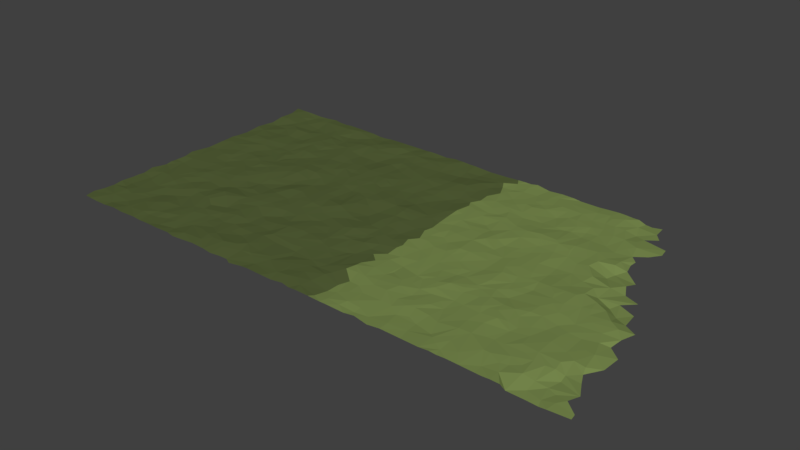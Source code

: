 # Source: teren-tutorial2.blend  (saved by Blender 2.78.0; exported with 4.5.12 LTS)
import bpy
from mathutils import Matrix  # noqa: F401  (used for matrix-valued properties, if any)

bpy.ops.wm.read_factory_settings(use_empty=True)
scene = bpy.context.scene
scene.name = 'Scene'

# ---- collections
col_collection_1 = bpy.data.collections.new('Collection 1'); scene.collection.children.link(col_collection_1)

# ---- materials (node trees are filled in below, after node groups)
mat_material_004 = bpy.data.materials.new('Material.004')
mat_material_004.alpha_threshold = 0.0
mat_material_004.use_transparent_shadow = False
mat_material_004.diffuse_color = (0.09687, 0.3097, 0.3185, 1.0)
mat_material_004.roughness = 0.5
mat_material_001 = bpy.data.materials.new('Material.001')
mat_material_001.alpha_threshold = 0.0
mat_material_001.use_transparent_shadow = False
mat_material_001.diffuse_color = (0.09433, 0.1237, 0.04066, 1.0)
mat_material_001.roughness = 0.5
mat_material_002 = bpy.data.materials.new('Material.002')
mat_material_002.alpha_threshold = 0.0
mat_material_002.use_transparent_shadow = False
mat_material_002.diffuse_color = (0.1979, 0.2668, 0.07914, 1.0)
mat_material_002.roughness = 0.5
mat_material_003 = bpy.data.materials.new('Material.003')
mat_material_003.alpha_threshold = 0.0
mat_material_003.use_transparent_shadow = False
mat_material_003.diffuse_color = (0.196, 0.1434, 0.05231, 1.0)
mat_material_003.roughness = 0.5

# ---- material node trees

# ---- world
world_world = bpy.data.worlds.new('World'); scene.world = world_world
world_world.color = (0.05088, 0.05088, 0.05088)
world_world.use_sun_shadow = False
world_world.sun_shadow_jitter_overblur = 0.0
world_world.cycles.sampling_method = 'MANUAL'

# ---- meshes
me_plane_001 = bpy.data.meshes.new('Plane.001')
me_plane_001.from_pydata([(-109.4, -29.95, 0.1524), (-110.5, 30.29, 0.1633), (-109.9, -2.558, 0.2768), (-109.6, -21.14, 0.2058), (-98.09, -30.27, 0.3458), (-78.17, -29.82, 0.2062), (-69.22, -29.68, -0.006464), (-69.39, 30.05, 0.2182), (-79.39, 30.05, 0.1524), (-90.55, 29.95, 0.2919), (-98.75, 1.667, -0.03814), (-79.08, -8.897, 0.172), (-80.62, 10.2, 0.174), (-70.44, -19.48, 0.2332), (-69.32, 0.6377, 0.1533), (-69.47, 20.95, 0.2242), (-60.74, 1.318, -0.08192), (-39.38, -29.46, 0.0459), (-19.39, 30.05, -0.454), (-49.4, 11.13, 0.2985), (-39.09, 21.45, 0.3061), (-30.74, 11.46, 0.367), (-20.44, 10.89, 0.1308), (1.654, -29.7, -0.5693), (-9.585, 0.007193, -0.8776), (-9.431, -29.95, -0.5921), (-109.4, -25.67, 0.1735), (-110.0, -27.69, 0.1288), (-57.96, -29.93, 0.1136), (-55.52, -29.56, 0.1901), (-53.68, -29.95, 0.193), (-52.25, -29.95, 0.3031), (-49.34, -29.8, 0.1533), (-102.8, 29.88, 0.19), (-105.1, 29.9, 0.2972), (-109.4, 25.76, 0.2407), (-109.5, 23.97, 0.26), (-109.1, 20.67, 0.0425), (-109.4, 7.189, 0.184), (-109.3, 5.457, 0.2152), (-109.1, -5.028, 0.2976), (-109.4, -7.096, 0.1402), (-109.4, -8.525, 0.204), (-109.4, -11.38, 0.1778), (-110.0, -13.07, 0.2028), (-109.4, -17.1, 0.1692), (-109.4, -18.52, 0.1627), (-107.9, -30.08, 0.1952), (-106.1, -30.03, 0.05394), (-103.6, -29.94, -0.0245), (-100.8, -29.95, 0.2676), (-94.74, -29.94, 0.2222), (-92.94, -29.95, 0.07973), (-90.71, -29.84, 0.06482), (-87.96, -30.06, 0.1797), (-85.07, -29.8, 0.0781), (-83.09, -30.24, 0.1145), (-80.82, -29.95, 0.06073), (-75.13, -29.95, 0.2103), (-72.9, -30.22, 0.1668), (-70.88, -29.85, 0.1194), (-67.88, -30.37, -0.0147), (-65.46, -29.9, 0.06596), (-63.68, -29.95, 0.2391), (-60.3, -30.06, 0.2599), (-51.15, 29.96, 0.1348), (-64.42, 30.49, 0.1456), (-66.57, 30.02, 0.08862), (-72.25, 30.05, 0.1361), (-73.6, 30.13, 0.1236), (-77.7, 29.79, 0.2872), (-81.69, 30.22, 0.02677), (-83.68, 30.05, -0.08868), (-86.84, 30.05, 0.1381), (-93.74, 30.29, 0.1524), (-95.11, 30.05, 0.1554), (-96.54, 30.05, 0.193), (-98.71, 30.59, 0.1401), (-98.99, -27.66, 0.2923), (-98.94, -9.986, 0.1843), (-99.44, -7.653, 0.2723), (-100.8, -1.34, 0.07567), (-99.02, 4.894, 0.1101), (-100.4, 17.3, 0.08576), (-89.56, 24.95, -0.01058), (-90.04, 28.6, 0.419), (-89.6, -25.96, -0.006447), (-90.35, -22.46, 0.1377), (-89.37, -19.59, 0.1649), (-89.64, -15.53, 0.284), (-89.39, -11.61, 0.4589), (-90.11, -4.968, 0.05948), (-89.27, 0.7588, 0.3529), (-89.34, 7.475, 0.06481), (-90.65, 13.2, 0.2209), (-89.85, 15.61, 0.1129), (-89.85, 17.72, 0.2739), (-80.18, 23.81, 0.1908), (-79.51, 27.82, 0.3164), (-82.4, -28.02, 0.1973), (-80.03, -23.03, 0.1299), (-80.16, -20.46, 0.1345), (-80.05, -17.07, 0.3696), (-80.11, -11.62, 0.123), (-79.44, 5.55, 0.1989), (-79.3, 14.95, 0.1327), (-81.06, 19.17, -0.05392), (-70.15, 23.06, 0.1797), (-69.49, 25.99, 0.3407), (-69.3, -26.13, 0.2105), (-70.18, -23.63, 0.341), (-69.34, -14.0, 0.2964), (-67.93, -9.163, -0.02445), (-69.26, 5.461, 0.0821), (-71.32, 7.703, 0.1467), (-69.32, 13.6, 0.2494), (-70.95, 15.51, 0.1504), (-60.81, 23.7, 0.0557), (-59.39, -28.75, 0.2157), (-58.94, -23.6, 0.1759), (-57.47, -20.45, 0.06148), (-61.27, -21.5, -0.07306), (-61.84, -17.96, 0.04491), (-59.77, -14.8, 0.178), (-60.72, -12.56, 0.1701), (-59.2, -10.28, 0.2928), (-59.43, -7.014, 0.4407), (-60.17, -3.692, 0.1438), (-61.32, -0.8303, -0.1311), (-59.65, 5.52, 0.2133), (-60.27, 8.84, 0.01605), (-60.12, 14.3, 0.05552), (-59.45, 16.77, 0.08953), (-102.6, -19.8, 0.07389), (-101.7, -10.23, 0.1661), (-108.0, -8.561, 0.1082), (-101.1, 0.3786, 0.1436), (-104.1, 1.157, 0.2055), (-106.9, 10.37, 0.1875), (-109.4, 10.05, 0.1269), (-101.2, 20.76, 0.2806), (-94.31, -19.56, 0.01198), (-96.36, -18.51, -0.09221), (-98.57, -19.72, -0.1615), (-90.93, -9.278, 0.06788), (-95.83, -9.8, 0.02853), (-94.65, 0.07071, 0.1355), (-96.79, 0.6477, 0.05784), (-92.3, 10.73, 0.06456), (-94.54, 11.37, 0.03375), (-98.3, 21.1, 0.1371), (-82.21, -19.72, 0.06803), (-87.14, -18.95, 0.1763), (-80.55, 1.084, -0.005506), (-82.49, 1.36, -0.04914), (-85.7, 0.1388, 0.1147), (-83.33, 10.33, 0.3288), (-87.16, 10.46, 0.1078), (-85.84, 20.43, 0.2543), (-88.71, 19.99, 0.2206), (-72.69, -19.94, 0.1033), (-75.82, -20.1, 0.2134), (-71.49, -9.733, 0.1466), (-74.27, -9.319, 0.08775), (-73.55, 0.8395, 0.213), (-78.66, 1.918, 0.06418), (-70.81, 10.62, 0.2076), (-61.85, -19.86, -0.07907), (-61.04, -7.823, 0.3928), (-63.47, -9.127, 0.1166), (-63.98, 2.266, 0.04611), (-66.32, 1.163, 0.3213), (-67.97, 0.2535, 0.3478), (-63.57, 11.28, 0.05599), (-67.88, 9.979, 0.0544), (-61.59, 20.62, 0.2294), (-50.38, -19.1, 0.3172), (-52.45, -19.29, 0.2597), (-53.94, -19.96, 0.1359), (-35.97, -30.21, 0.1262), (-33.5, -29.93, 0.218), (-29.41, -29.82, 0.04342), (-25.64, -30.11, 0.2197), (-23.68, -29.95, 0.2581), (-22.25, -29.95, 0.151), (-20.45, -29.82, 0.1311), (-20.82, 30.05, 0.1152), (-22.25, 30.05, 0.1176), (-23.68, 30.05, 0.2251), (-25.15, 30.15, 0.2087), (-27.96, 30.05, 0.1152), (-35.11, 30.05, 0.2174), (-37.86, 30.19, 0.1911), (-5.83, -29.76, -0.8009), (-3.679, -29.95, -0.7453), (-2.287, -30.11, -0.4864), (-49.06, 0.8524, 0.1745), (-40.23, 24.19, 0.1169), (-40.03, -28.55, -0.02823), (-40.13, -27.01, 0.1057), (-38.87, -23.26, 0.2394), (-40.21, -20.29, 0.358), (-39.56, -17.75, 0.3342), (-39.73, -12.77, -0.01264), (-39.56, -3.541, 0.2589), (-39.59, -0.9182, 0.4399), (-39.88, 8.846, 0.01554), (-40.61, 12.95, 0.2094), (-40.47, 14.68, 0.2803), (-39.54, 18.82, 0.1111), (-30.21, 25.24, 0.2468), (-29.41, 30.05, 0.01158), (-30.0, -27.31, -0.04379), (-30.32, -24.76, -0.1573), (-29.61, -18.48, -0.01431), (-29.64, -9.123, 0.2287), (-28.93, -6.446, 0.284), (-28.99, -2.92, 0.294), (-30.37, 1.716, 0.09971), (-30.02, 3.567, 0.01981), (-29.4, 6.438, 0.02923), (-29.69, 9.224, 0.09405), (-29.3, 17.49, 0.04758), (-19.87, -27.49, 0.325), (-21.6, -21.78, 0.2791), (-19.41, -20.89, 0.04284), (-19.32, -15.07, 0.13), (-22.24, -6.067, -0.004683), (-20.01, -1.672, 0.2998), (-19.99, 1.901, 0.06248), (-20.93, 8.088, 0.1048), (-20.16, 13.95, 0.2526), (-20.39, 17.08, 0.01389), (-18.97, 21.35, 0.07272), (-42.79, -8.825, 0.09823), (-45.96, -9.571, 0.1113), (-48.74, -9.937, -0.07744), (-41.46, 1.577, 0.2058), (-44.69, 1.093, 0.08817), (-47.07, 0.00686, 0.1777), (-41.9, 10.16, -0.09443), (-44.32, 10.48, 0.04411), (-47.89, 10.9, 0.1957), (-42.38, 20.7, 0.1338), (-48.82, 20.13, 0.186), (-32.06, -19.03, 0.1819), (-34.8, -19.51, 0.14), (-34.47, -8.4, 0.1265), (-37.41, -8.818, 0.1622), (-32.1, 1.786, 0.04589), (-35.39, 1.183, 0.1929), (-36.84, 11.08, 0.223), (-31.39, 22.3, 0.1305), (-21.93, -18.01, 0.2194), (-27.3, -18.72, 0.1181), (-28.83, -20.01, 0.02392), (-23.58, -8.8, -0.1218), (-28.71, -9.825, 0.1881), (-25.06, 0.5188, 0.1378), (-28.03, 0.8828, 0.1466), (-21.2, 21.25, 0.1712), (-28.23, 20.12, 0.2002), (-8.619, 1.605, -0.5358), (-0.1229, -24.46, -0.3891), (-11.47, 21.49, -0.6254), (-15.83, 20.0, 0.08388), (-13.01, 11.78, -0.2608), (-18.38, 10.97, 0.2515), (-12.5, 1.131, -0.4238), (-17.64, 0.8457, 0.06103), (-13.87, -19.11, 0.2242), (-16.27, 30.75, -0.6402), (-18.12, -29.99, 0.2131), (-15.09, -29.91, 0.05261), (-13.68, -29.95, 0.0485), (-12.25, -29.95, 0.1479), (-10.34, -30.05, 0.1824), (-8.238, -10.06, 0.04011), (-2.657, -19.57, -0.3469), (-5.237, -17.97, 0.1833), (-6.575, -19.61, 0.2584), (-10.52, -19.62, 0.3479), (-10.64, 7.207, -0.2017), (-9.822, 9.021, -0.3954), (-10.65, -8.912, 0.02738), (-10.32, -5.239, 0.1382), (-10.69, -15.94, 0.2915), (-10.61, -13.7, 0.1926), (-10.18, -11.75, 0.08617), (-9.349, -25.62, 0.1769), (-9.894, -21.85, 0.2727), (-48.9, 25.55, 0.03528), (-49.8, 27.13, 0.2049), (-50.03, -15.68, 0.1389), (-50.8, 0.6123, 0.09289), (-55.04, 0.7028, 0.2208), (-56.4, 10.93, -0.06112), (-58.73, 11.67, 0.05627), (-51.46, 20.5, 0.2151), (-54.54, 21.13, 0.3968), (-58.31, 20.76, 0.2518), (-46.54, -29.95, 0.1924), (-45.15, -29.89, 0.1578), (-41.16, -29.96, 0.1275), (-43.89, 30.58, 0.2645), (-45.11, 30.05, 0.2596), (-46.54, 30.05, 0.2879), (-48.26, 30.16, 0.1773), (-46.19, -18.98, 0.3341), (-47.95, -18.76, 0.2756), (-9.459, 5.024, -0.6305), (-6.303, 3.525, -0.3869), (-8.982, -2.236, 0.06497), (-8.898, -6.936, 0.1285), (-6.607, -4.745, 0.2303), (-7.213, -1.996, -0.7707), (-6.046, -8.427, 0.02296), (-4.505, -6.09, 0.2103), (-5.101, -0.00441, -0.5116), (-4.676, -3.418, -0.4673), (-2.913, -7.941, -0.2249), (-2.215, -4.801, -0.4655), (-7.426, -16.56, 0.1255), (-7.707, -11.85, -0.03089), (-5.48, -14.25, 0.1269), (-5.043, -10.97, -0.06604), (-3.724, -14.54, 0.1645), (-3.048, -18.3, 0.1175), (-3.366, -10.28, -0.5842), (-1.023, -16.22, -0.5772), (-1.018, -12.11, -0.8044), (-7.839, -21.84, 0.2042), (-7.171, -27.73, -0.7301), (-7.199, -25.49, -0.3333), (-6.258, -21.53, 0.1093), (-4.979, -25.35, -0.6432), (-4.217, -28.55, -0.641), (-3.232, -26.02, -0.6934), (-4.437, -22.8, -0.705), (-4.606, -21.38, -0.4322), (-2.059, -27.96, -0.4664), (-1.005, -26.51, -0.4261), (-1.739, -21.48, -0.5126), (1.468, -28.51, -0.5503), (-17.83, 12.83, 0.1947), (-18.0, 15.97, 0.0298), (-16.97, 18.79, -0.03317), (-15.39, 11.67, 0.2772), (-15.34, 13.52, 0.1748), (-14.94, 17.02, -0.1996), (-13.74, 14.29, -0.3868), (-13.63, 15.82, -0.3601), (-12.82, 19.13, -0.4535), (-18.89, 8.75, 0.2096), (-16.9, 3.547, 0.03411), (-14.36, 2.833, 0.03432), (-16.4, 5.927, 0.1916), (-14.96, 8.249, -0.755), (-12.51, 5.211, -0.3295), (-14.25, 9.829, -0.593), (-17.54, -4.847, 0.3378), (-18.13, -3.432, 0.3647), (-17.86, -8.138, 0.269), (-16.59, -6.18, 0.3887), (-17.06, -1.339, 0.303), (-14.38, -7.972, 0.3215), (-15.21, -5.174, 0.3581), (-15.11, -1.382, 0.3717), (-14.34, -0.007129, 0.2718), (-12.53, -7.94, 0.1932), (-12.55, -3.891, 0.1476), (-10.95, -3.452, 0.1791), (-11.38, -1.029, 0.1352), (-18.75, -12.69, 0.1144), (-18.07, -10.64, 0.2946), (-17.51, -17.09, -0.05647), (-14.23, -16.38, 0.1011), (-17.08, -15.63, 0.01699), (-15.58, -14.24, 0.1208), (-15.85, -10.4, 0.2171), (-13.21, -13.15, 0.05322), (-12.56, -10.96, 0.04011), (-17.47, -24.23, 0.1966), (-16.13, -24.29, 0.1998), (-17.99, -20.59, -0.01921), (-15.31, -27.8, -0.04265), (-13.69, -25.43, 0.07044), (-16.01, -20.68, 0.03615), (-12.37, -27.5, 0.06234), (-12.29, -24.96, -0.01718), (-13.29, -22.93, 0.1194), (-12.08, -20.91, 0.1949), (-10.66, -23.76, 0.08762), (-28.06, 12.81, 0.467), (-28.18, 17.75, 0.08149), (-27.12, 11.95, 0.4263), (-25.63, 17.26, -0.0422), (-25.81, 19.31, -0.02541), (-24.32, 11.31, 0.3154), (-24.38, 13.22, 0.3203), (-22.23, 13.57, 0.2398), (-23.61, 17.1, 0.06002), (-23.56, 19.7, 0.03568), (-27.71, 7.496, 0.08951), (-25.56, 6.296, 0.1781), (-26.21, 9.027, 0.2198), (-26.06, 3.895, 0.1091), (-23.39, 9.13, 0.1754), (-22.59, 1.828, -0.05159), (-22.86, 4.631, -0.1117), (-19.85, 4.909, -0.06733), (-26.5, -8.147, 0.1781), (-25.07, -6.661, 0.05901), (-25.8, -4.305, 0.009503), (-26.19, -2.141, 0.08372), (-24.43, -1.181, 0.09191), (-23.54, -4.689, 0.05304), (-22.49, -1.405, 0.09283), (-21.75, -4.209, -0.04394), (-29.73, -15.34, 0.03685), (-27.22, -11.96, 0.2006), (-27.75, -15.6, 0.09784), (-25.12, -14.21, 0.3476), (-25.63, -10.85, 0.2544), (-24.05, -16.08, 0.265), (-23.88, -13.92, 0.2729), (-22.3, -13.54, 0.2997), (-22.59, -11.47, 0.222), (-21.01, -15.66, 0.3497), (-20.44, -11.31, 0.1983), (-30.0, -21.69, 0.1433), (-25.64, -26.38, 0.1351), (-26.52, -25.72, -0.008842), (-27.9, -22.4, 0.09721), (-24.24, -27.51, 0.1768), (-24.43, -19.01, 0.1764), (-23.98, -21.95, 0.3172), (-22.61, -28.45, 0.1121), (-22.82, -25.51, 0.2605), (-23.03, -23.8, 0.2638), (-38.11, 16.96, -0.0008541), (-37.02, 13.05, 0.2542), (-37.15, 18.88, 0.1266), (-35.19, 15.37, 0.1253), (-34.15, 12.51, 0.3868), (-33.21, 15.16, 0.1789), (-34.22, 17.53, 0.02314), (-33.35, 21.03, -0.0415), (-31.61, 13.03, 0.476), (-31.33, 17.42, 0.1031), (-39.93, 3.383, 0.2746), (-38.44, 5.175, 0.3672), (-37.99, 7.761, 0.2363), (-36.7, 6.644, 0.2195), (-34.97, 3.184, 0.04409), (-34.52, 5.657, -0.05265), (-33.9, 9.742, 0.2778), (-32.16, 4.889, 0.03154), (-31.54, 6.569, 0.06224), (-39.71, -6.963, 0.116), (-37.56, -0.7769, 0.3759), (-37.1, -4.444, 0.1966), (-35.11, -6.181, 0.2008), (-33.42, -0.7603, 0.08247), (-32.88, -8.055, 0.1679), (-33.42, -5.788, 0.1116), (-32.15, -3.899, 0.05277), (-29.84, -0.9037, 0.2178), (-38.61, -15.62, 0.1475), (-38.29, -13.02, 0.01515), (-36.5, -16.08, 0.0945), (-36.55, -11.26, 0.2441), (-36.29, -18.6, 0.007621), (-35.41, -12.56, 0.3195), (-33.93, -16.05, 0.03731), (-34.65, -14.29, 0.2891), (-33.47, -11.74, 0.4571), (-31.45, -17.03, 0.08687), (-30.12, -12.56, 0.221), (-30.92, -11.31, 0.3441), (-37.45, -28.17, 0.007676), (-36.57, -23.47, 0.1622), (-37.25, -21.02, 0.1437), (-34.89, -21.91, 0.1943), (-33.2, -21.32, 0.1357), (-33.67, -27.84, 0.1652), (-34.35, -24.82, 0.01252), (-32.45, -23.85, -0.08166), (-48.95, 14.44, 0.1927), (-48.46, 17.53, 0.2751), (-46.62, 13.69, 0.1685), (-49.66, 15.82, 0.129), (-44.46, 12.68, 0.09524), (-46.15, 19.3, 0.2385), (-44.36, 14.38, 0.05919), (-45.02, 16.39, 0.1792), (-43.06, 18.52, 0.2488), (-42.35, 15.08, 0.1065), (-41.48, 17.19, 0.182), (-48.66, 2.714, 0.1579), (-49.07, 5.029, 0.0704), (-46.3, 8.711, 0.1714), (-49.33, 8.364, 0.1432), (-46.43, 2.162, 0.2101), (-45.56, 3.915, 0.1473), (-46.53, 6.191, 0.05467), (-43.86, 3.604, 0.2367), (-44.37, 7.871, 0.1921), (-42.67, 6.633, 0.2049), (-40.19, 6.762, 0.1374), (-48.78, -7.52, 0.1592), (-49.17, -3.849, 0.2073), (-47.77, -2.193, 0.232), (-48.39, -6.218, 0.2441), (-45.8, -6.262, 0.1109), (-45.88, -2.003, 0.2453), (-45.01, -5.381, 0.08084), (-43.75, -3.074, 0.2422), (-42.26, -6.041, 0.186), (-43.03, -0.07733, 0.07513), (-41.15, -2.909, 0.2371), (-49.98, -17.08, 0.2878), (-48.52, -13.59, 0.1981), (-46.97, -15.58, 0.2945), (-46.89, -11.48, 0.07773), (-43.67, -18.45, 0.2683), (-44.0, -16.03, 0.1591), (-43.53, -14.56, 0.01378), (-43.7, -11.82, -0.06918), (-40.57, -15.84, 0.2378), (-40.93, -10.89, 0.07122), (-48.7, -28.77, -0.009034), (-48.0, -23.71, -0.01723), (-48.14, -26.24, -0.1302), (-47.25, -21.67, 0.03848), (-46.23, -28.32, 0.1219), (-46.39, -25.74, 0.03621), (-44.87, -24.53, 0.2306), (-45.09, -21.84, 0.1211), (-43.37, -28.62, 0.1967), (-42.93, -27.02, 0.3123), (-42.97, -23.25, 0.1268), (-43.13, -20.2, 0.2808), (-41.73, -25.58, 0.2066), (-29.59, 22.29, 0.2475), (-28.24, 27.42, 0.2284), (-27.46, 24.13, 0.1323), (-25.71, 27.88, 0.3139), (-26.16, 21.6, 0.1634), (-24.9, 24.49, 0.1398), (-24.05, 22.52, 0.102), (-24.67, 26.82, 0.3624), (-22.83, 24.53, 0.2437), (-22.8, 28.15, 0.3021), (-20.77, 24.77, 0.05429), (-38.31, 23.64, 0.1243), (-38.69, 25.99, 0.1586), (-38.73, 27.66, 0.1691), (-36.67, 22.43, 0.2071), (-36.66, 24.97, 0.1839), (-37.21, 28.37, 0.1696), (-34.76, 25.26, 0.3209), (-32.87, 24.25, 0.2405), (-33.5, 29.97, 0.07327), (-34.13, 27.56, 0.1942), (-32.09, 29.97, 0.06454), (-47.49, 22.72, 0.202), (-47.02, 24.59, 0.06227), (-46.49, 25.91, 0.00409), (-47.38, 28.62, 0.1504), (-44.58, 28.13, 0.1999), (-44.31, 22.37, 0.02163), (-44.36, 26.24, 0.1419), (-42.24, 23.81, 0.1356), (-40.9, 22.08, 0.2079), (-41.5, 26.77, 0.006846), (-40.77, 30.08, 0.04113), (-18.51, 24.96, -0.5148), (-19.78, 27.8, -0.2283), (-18.05, 30.01, -0.5524), (-17.1, 22.24, -0.09979), (-16.58, 24.27, -0.4016), (-15.82, 27.67, -0.4236), (-14.35, 25.83, -0.3706), (-11.93, 23.76, -0.756), (-58.65, 18.66, 0.2239), (-57.07, 14.0, 0.06515), (-55.99, 20.98, 0.3812), (-57.05, 16.54, 0.227), (-53.98, 13.96, -0.0733), (-52.17, 13.44, 0.02261), (-53.22, 18.83, 0.2672), (-52.38, 15.87, 0.05609), (-51.17, 17.42, 0.2), (-56.99, 1.991, 0.1841), (-57.28, 5.804, 0.3533), (-57.05, 4.171, 0.373), (-57.37, 8.536, 0.03612), (-54.23, 9.284, 0.05013), (-53.55, 2.458, 0.155), (-53.21, 4.291, 0.1958), (-52.35, 6.119, 0.1843), (-51.01, 5.684, 0.1887), (-51.0, 9.621, 0.1908), (-58.1, -3.781, 0.1415), (-58.04, -0.6867, 0.1538), (-56.08, -6.849, 0.08519), (-55.77, -8.454, 0.04551), (-55.84, -3.816, 0.05229), (-55.89, -1.997, 0.1098), (-54.62, -6.679, 0.07395), (-53.51, -5.036, 0.1538), (-53.79, -2.104, 0.08814), (-51.88, -2.888, 0.001636), (-51.97, -8.257, 0.04969), (-51.49, -5.633, 0.1576), (-57.03, -16.34, 0.1443), (-58.06, -15.33, 0.18), (-57.1, -10.45, 0.2002), (-55.21, -17.25, 0.07724), (-55.8, -13.05, 0.07853), (-54.47, -9.742, 0.1858), (-53.15, -13.62, -0.04942), (-54.59, -14.38, -0.07614), (-52.24, -10.51, -0.06647), (-50.59, -11.74, -0.02393), (-58.7, -27.49, 0.2542), (-58.03, -25.64, 0.1841), (-55.18, -24.38, 0.2155), (-56.49, -27.2, 0.3454), (-56.05, -22.15, 0.1458), (-54.65, -26.68, 0.3352), (-54.7, -21.57, 0.07431), (-51.87, -22.79, 0.2992), (-52.63, -28.2, 0.2644), (-52.3, -25.83, 0.2181), (-51.33, -21.57, 0.251), (-67.65, 12.51, 0.1618), (-68.95, 18.11, 0.0865), (-67.49, 20.09, 0.2904), (-66.15, 11.95, 0.01701), (-66.89, 15.11, 0.1527), (-65.19, 16.91, 0.1905), (-65.47, 19.57, 0.2797), (-63.77, 16.29, 0.1604), (-62.06, 16.39, 0.1831), (-60.85, 12.24, -0.02364), (-63.25, 18.56, 0.2436), (-68.2, 4.23, 0.1683), (-69.47, 10.65, 0.1448), (-66.57, 4.385, 0.1274), (-66.34, 8.946, 0.04949), (-64.46, 4.357, 0.21), (-66.17, 6.99, 0.1339), (-63.34, 5.643, 0.2561), (-62.6, 8.102, 0.1831), (-68.54, -5.676, 0.0992), (-67.78, -1.676, 0.4425), (-66.49, -8.295, 0.003714), (-65.42, -2.508, 0.3118), (-65.95, -6.124, 0.06759), (-62.92, -3.449, 0.1808), (-63.6, -4.759, 0.1632), (-69.37, -18.22, 0.2953), (-67.72, -16.1, 0.2628), (-66.23, -13.45, 0.2473), (-64.93, -16.39, 0.1066), (-66.38, -10.91, 0.1056), (-64.12, -18.48, 0.1082), (-64.75, -13.58, 0.1619), (-62.24, -11.38, 0.07835), (-61.08, -14.19, 0.2365), (-68.98, -22.29, 0.3075), (-66.37, -26.24, 0.2598), (-67.39, -25.75, 0.3199), (-66.48, -24.1, 0.2369), (-66.79, -19.95, 0.1043), (-63.59, -24.24, 0.2559), (-63.94, -27.77, 0.1343), (-62.82, -25.17, 0.2237), (-79.04, 12.15, 0.1911), (-77.17, 15.66, 0.08998), (-78.46, 19.28, -0.05659), (-76.54, 11.48, 0.09515), (-76.48, 19.16, -0.1688), (-76.58, 13.0, 0.1544), (-75.28, 16.49, 0.05277), (-74.45, 11.9, 0.1891), (-74.46, 14.7, 0.2228), (-71.59, 13.57, 0.1711), (-73.06, 19.81, 0.08833), (-70.8, 19.13, -0.01191), (-78.12, 8.37, 0.01873), (-76.92, 3.725, 0.03498), (-76.55, 6.387, 0.009762), (-75.35, 9.322, 0.1785), (-74.83, 3.546, 0.1185), (-74.05, 5.935, 0.1324), (-73.67, 9.48, 0.155), (-73.14, 4.374, 0.1248), (-71.41, 1.298, 0.06411), (-70.99, 5.096, 0.0003062), (-78.09, -5.521, 0.05488), (-77.96, -1.595, 0.2558), (-75.92, -7.138, 0.1184), (-75.74, -4.704, 0.2082), (-75.47, -2.983, 0.263), (-75.55, 0.7774, 0.2067), (-73.3, -6.806, 0.192), (-72.87, -3.951, 0.3466), (-70.78, -8.056, 0.1243), (-70.5, -4.13, 0.2207), (-71.62, -0.8275, 0.1848), (-77.97, -16.83, 0.1805), (-76.39, -17.48, 0.003775), (-76.56, -13.82, -0.09531), (-76.8, -9.93, 0.1645), (-74.13, -17.07, 0.001135), (-74.48, -14.91, 0.03416), (-73.69, -11.63, -0.1207), (-70.97, -17.29, 0.072), (-71.7, -14.5, 0.1524), (-70.83, -12.3, 0.09079), (-77.89, -27.86, 0.3345), (-78.46, -25.64, 0.3649), (-77.85, -19.69, 0.1697), (-76.59, -26.15, 0.3678), (-77.6, -24.45, 0.3037), (-76.16, -21.97, 0.1824), (-73.91, -26.03, 0.5054), (-73.77, -22.04, 0.09512), (-72.64, -27.54, 0.3975), (-72.23, -22.41, 0.1377), (-71.39, -24.93, 0.3794), (-89.06, 14.25, 0.1605), (-87.29, 12.78, 0.09615), (-86.51, 15.31, 0.1511), (-87.62, 18.23, 0.1415), (-84.58, 13.7, 0.1802), (-84.42, 16.84, 0.2447), (-83.95, 19.6, 0.2139), (-81.35, 14.13, 0.05611), (-81.41, 16.24, 0.1284), (-86.74, 3.826, 0.2451), (-89.61, 4.431, 0.2755), (-87.65, 6.919, 0.1691), (-85.02, 4.222, 0.3152), (-85.92, 8.984, 0.1837), (-84.67, 6.551, 0.3468), (-81.15, 3.477, 0.1012), (-82.17, 6.484, 0.4106), (-82.39, 8.775, 0.291), (-89.67, -8.375, -0.00548), (-87.96, -7.096, 0.04748), (-87.41, -4.115, -0.02365), (-86.44, -6.928, 0.191), (-87.09, -1.571, 0.147), (-86.0, -8.543, 0.1399), (-83.55, -7.752, 0.2179), (-83.88, -4.425, -0.04138), (-80.97, -7.137, 0.2155), (-82.69, -0.5595, -0.109), (-81.74, -5.227, 0.1696), (-80.45, -2.203, 0.2834), (-87.65, -16.94, 0.0225), (-87.8, -12.69, 0.469), (-84.87, -12.41, 0.2258), (-82.97, -17.87, 0.2002), (-84.38, -15.7, 0.01409), (-84.3, -10.31, 0.2641), (-83.36, -13.13, 0.2144), (-81.33, -9.989, 0.238), (-81.26, -15.15, 0.2879), (-88.95, -28.66, 0.01283), (-87.5, -25.73, 0.0738), (-88.49, -23.75, 0.1521), (-85.44, -27.75, -0.08117), (-85.65, -25.39, -0.02265), (-87.55, -21.18, 0.2202), (-83.84, -24.81, -0.007014), (-84.39, -20.3, 0.1621), (-82.96, -22.3, 0.103), (-80.89, -24.91, 0.1712), (-97.85, 15.25, 0.04889), (-98.41, 17.34, -0.01646), (-97.2, 11.54, 0.004817), (-97.4, 13.55, 0.06768), (-96.45, 17.61, -0.001599), (-95.16, 15.32, 0.1717), (-95.65, 19.82, 0.1097), (-93.7, 14.57, 0.09153), (-92.18, 13.51, 0.1955), (-92.85, 17.06, 0.2037), (-92.85, 19.35, 0.2692), (-99.69, 7.265, 0.03607), (-96.81, 4.293, 0.2442), (-97.69, 9.227, 0.1054), (-95.15, 3.64, 0.25), (-95.56, 6.892, 0.1542), (-95.11, 8.618, 0.06303), (-93.89, 2.277, 0.3138), (-93.69, 9.153, 0.1196), (-92.36, 7.748, -0.008259), (-91.68, 2.372, 0.2828), (-92.63, 5.224, 0.1553), (-90.17, 10.16, -0.05039), (-97.07, -7.233, 0.1445), (-98.75, -5.791, 0.2), (-98.53, -3.355, 0.1915), (-96.63, -1.638, 0.101), (-96.23, -5.304, 0.1761), (-93.65, -4.905, 0.2883), (-94.03, -1.876, 0.2257), (-92.94, -7.059, 0.1919), (-91.65, -3.269, 0.2189), (-91.56, -0.5637, 0.2839), (-98.81, -16.86, 0.07006), (-98.72, -12.61, 0.01029), (-95.2, -14.06, 0.2239), (-97.46, -15.56, 0.08951), (-95.96, -11.8, 0.1163), (-93.62, -16.9, -0.01788), (-93.7, -14.74, 0.1211), (-92.27, -10.31, 0.002019), (-91.03, -15.42, 0.2683), (-92.25, -12.21, 0.1084), (-98.11, -27.65, 0.2587), (-98.36, -24.14, 0.1066), (-96.72, -23.21, 0.1833), (-95.27, -27.2, 0.247), (-95.51, -25.72, 0.1809), (-94.92, -21.62, 0.1866), (-92.97, -25.3, 0.1122), (-94.3, -23.89, 0.1312), (-93.52, -27.26, 0.06207), (-91.32, -24.86, 0.171), (-91.52, -21.14, 0.0493), (-91.59, -26.92, 0.01368), (-109.3, 12.99, -0.005379), (-109.5, 16.62, 0.2229), (-109.4, 18.61, 0.1015), (-107.1, 15.75, 0.2686), (-107.2, 20.11, -0.09544), (-106.1, 12.63, 0.288), (-103.0, 14.42, 0.2113), (-103.2, 16.61, 0.06651), (-103.6, 19.7, 0.07651), (-102.2, 12.27, 0.3395), (-109.4, 1.925, 0.01951), (-107.6, 7.002, 0.2273), (-107.1, 2.304, 0.06011), (-109.7, 8.938, 0.1251), (-105.7, 6.411, 0.2389), (-104.0, 9.675, 0.147), (-104.7, 3.726, 0.1573), (-102.2, 1.913, 0.2755), (-102.6, 5.091, 0.1608), (-102.7, 7.247, 0.1603), (-100.8, 10.15, 0.2284), (-100.9, 4.863, 0.01924), (-107.6, -2.181, 0.158), (-107.2, -7.126, 0.06469), (-103.7, -8.04, 0.165), (-107.1, -4.737, 0.23), (-103.9, -1.231, 0.1209), (-103.0, -3.947, 0.1712), (-101.2, -8.513, 0.2108), (-101.6, -6.617, 0.1147), (-101.0, -3.054, 0.1426), (-109.3, -15.76, 0.1364), (-108.0, -13.95, 0.1715), (-109.2, -9.993, 0.09633), (-105.4, -17.01, 0.05971), (-106.5, -16.14, 0.002617), (-106.5, -11.16, 0.0517), (-106.4, -13.18, 0.1844), (-104.5, -13.14, 0.1495), (-102.4, -17.76, 0.004403), (-103.2, -12.18, 0.1722), (-100.5, -17.2, 0.02277), (-99.78, -15.05, 0.08211), (-101.5, -14.37, 0.2062), (-101.4, -12.17, 0.1781), (-109.4, -23.12, 0.08055), (-105.9, -27.2, 0.1251), (-105.4, -23.07, 0.2918), (-106.8, -22.28, 0.1299), (-107.2, -20.54, 0.06539), (-105.8, -25.88, 0.1398), (-104.5, -20.82, 0.1321), (-103.4, -28.4, -0.02419), (-103.2, -23.71, 0.2391), (-101.5, -21.94, 0.1436), (-101.0, -26.21, 0.1827), (-99.26, -21.95, -0.01772), (-67.25, 25.45, 0.288), (-67.48, 22.64, 0.2054), (-67.91, 28.26, 0.1173), (-65.43, 22.47, 0.1761), (-66.61, 26.89, 0.2435), (-63.11, 23.35, 0.1037), (-64.16, 25.06, 0.1736), (-63.87, 27.15, 0.29), (-62.05, 30.13, 0.2917), (-61.18, 26.56, 0.1301), (-60.48, 30.13, 0.1988), (-80.17, 21.67, 0.1281), (-78.87, 25.68, 0.3347), (-75.39, 24.31, 0.1051), (-76.57, 27.31, 0.4459), (-75.52, 22.14, -0.0443), (-72.98, 24.25, 0.117), (-74.16, 27.13, 0.2453), (-71.6, 21.63, 0.1647), (-71.57, 26.29, 0.3337), (-70.8, 30.03, 0.2255), (-88.61, 22.41, 0.08338), (-87.81, 25.42, 0.05036), (-84.93, 23.44, 0.2917), (-85.42, 27.57, 0.06759), (-85.03, 30.05, -0.07515), (-82.67, 23.94, 0.2964), (-85.48, 24.98, 0.155), (-82.68, 28.56, -0.05807), (-82.26, 25.76, 0.1952), (-98.62, 22.74, -0.02698), (-98.44, 24.43, -0.03113), (-99.14, 28.33, 0.1737), (-95.43, 23.23, 0.0971), (-95.98, 28.1, 0.3279), (-92.98, 22.78, 0.2308), (-94.11, 25.79, 0.2228), (-92.51, 28.15, 0.3351), (-91.82, 21.7, 0.3144), (-91.94, 24.33, 0.206), (-90.34, 27.05, 0.2484), (-109.3, 27.18, 0.295), (-107.9, 24.23, 0.2643), (-107.6, 29.95, 0.2972), (-105.4, 22.17, 0.00191), (-105.5, 26.78, 0.1813), (-103.5, 22.17, 0.143), (-104.2, 23.79, 0.1078), (-103.7, 26.6, 0.009533), (-103.0, 28.45, 0.09951), (-101.9, 24.9, 0.0589), (-100.8, 26.93, 0.194), (-100.8, 30.06, 0.189), (-58.64, 24.25, -0.07557), (-58.8, 26.82, 0.03961), (-59.0, 30.06, 0.2272), (-56.21, 24.97, 0.01073), (-55.76, 27.32, -0.08469), (-55.04, 30.04, 0.0159), (-53.27, 23.88, 0.3059), (-52.65, 27.73, 0.03694), (-50.72, 23.55, 0.09747), (-50.6, 26.57, 0.1333)], [], [(647, 585, 300, 175), (927, 77, 947), (897, 7, 915), (894, 143, 892), (81, 10, 136), (751, 692, 12), (110, 672, 13), (712, 657, 14), (638, 15, 691), (121, 120, 167), (298, 593, 489, 244), (502, 19, 603), (557, 192, 576), (430, 255, 214), (478, 257, 479), (449, 222, 261), (230, 353, 22), (325, 328, 320, 316), (284, 316, 313), (313, 314, 285), (277, 323, 316), (323, 325, 316), (316, 317, 313), (317, 319, 314), (315, 319, 318), (286, 322, 323, 287), (288, 323, 277), (281, 322, 286), (325, 324, 326, 328), (322, 279, 324), (324, 325, 323), (279, 278, 327), (279, 327, 326), (327, 329, 326), (278, 329, 327), (281, 331, 334, 280), (290, 331, 281), (280, 334, 339, 279), (336, 194, 195, 340), (193, 332, 25), (332, 333, 289), (333, 331, 289), (333, 334, 331), (193, 336, 332), (336, 335, 332), (334, 338, 339), (333, 335, 338), (195, 23, 343, 340), (263, 339, 338), (337, 341, 263), (263, 342, 339), (233, 232, 345, 346), (346, 265, 233), (346, 349, 265), (267, 344, 231), (344, 345, 231), (344, 267, 347, 348), (267, 359, 347), (348, 347, 266, 350), (345, 344, 349), (344, 348, 349), (359, 266, 347), (348, 350, 351, 349), (267, 353, 357, 359), (353, 267, 22), (410, 229, 269, 354), (410, 354, 356, 230), (269, 364, 368, 355), (356, 357, 353), (365, 379, 381, 369), (355, 358, 354), (356, 358, 357), (358, 268, 310), (282, 283, 359), (268, 262, 311), (268, 311, 310), (364, 269, 228), (364, 367, 368), (368, 372, 268), (372, 24, 268), (429, 374, 362), (228, 361, 364), (360, 364, 361), (379, 365, 362), (363, 365, 366), (364, 366, 367), (367, 366, 370, 368), (365, 370, 366), (370, 369, 284, 285), (370, 372, 368), (373, 378, 379, 374), (285, 371, 370), (370, 371, 372), (371, 285, 312), (288, 284, 381), (226, 377, 373), (373, 374, 429), (384, 387, 375), (381, 380, 287, 288), (387, 270, 376), (378, 380, 379), (376, 270, 286), (378, 376, 380), (380, 381, 379), (376, 286, 380), (270, 281, 286), (382, 272, 385, 383), (290, 281, 391), (272, 382, 223), (382, 384, 225), (273, 385, 272), (384, 382, 390, 387), (383, 390, 382), (385, 274, 275, 388), (273, 274, 385), (385, 388, 386), (390, 392, 290, 391), (388, 389, 386), (386, 389, 390), (390, 391, 387), (289, 392, 389), (388, 276, 25, 289), (399, 398, 407, 400), (289, 290, 392), (221, 395, 21), (222, 393, 394), (395, 396, 393), (394, 396, 397), (398, 399, 395), (405, 407, 398), (396, 401, 402), (400, 407, 22, 231), (400, 401, 399), (407, 230, 22), (401, 400, 231, 232), (404, 406, 409, 407), (219, 259, 403), (259, 258, 406), (406, 404, 403), (404, 405, 403), (415, 408, 258), (408, 417, 228, 229), (407, 409, 230), (217, 216, 413, 414), (408, 229, 410), (467, 414, 259), (414, 415, 258), (217, 414, 467), (257, 423, 411), (215, 411, 413), (413, 416, 417, 414), (423, 256, 411), (411, 256, 412), (412, 227, 416), (422, 425, 427, 423), (227, 418, 416), (416, 418, 417), (227, 360, 418), (418, 228, 417), (420, 423, 257), (427, 256, 423), (214, 254, 421), (478, 421, 420), (421, 422, 420), (420, 422, 423), (435, 424, 421), (425, 424, 428, 426), (435, 224, 253), (253, 428, 424), (428, 253, 375, 226), (425, 426, 427), (428, 226, 426), (426, 226, 429), (225, 375, 253), (182, 183, 437, 434), (226, 373, 429), (225, 253, 224), (432, 430, 213), (181, 182, 431), (212, 431, 432), (431, 436, 432), (433, 436, 435), (438, 223, 224, 439), (434, 438, 431), (431, 438, 439), (434, 437, 438), (436, 439, 224), (185, 223, 437), (440, 443, 445, 446), (447, 449, 252), (449, 261, 252), (206, 251, 207), (251, 441, 207), (441, 440, 208), (456, 444, 251), (441, 444, 443), (455, 454, 249, 457), (21, 448, 444), (456, 221, 21), (393, 222, 448), (452, 453, 251), (450, 454, 451), (460, 250, 450), (454, 455, 453), (453, 455, 456), (466, 465, 464, 217), (457, 458, 455), (249, 467, 218), (249, 218, 219), (457, 219, 220), (457, 220, 458), (458, 220, 221), (463, 250, 460), (463, 466, 249), (461, 460, 204), (248, 247, 462), (247, 476, 464), (462, 247, 465), (247, 464, 465), (201, 482, 472, 202), (466, 217, 467), (215, 216, 464), (464, 216, 217), (471, 248, 203), (471, 473, 247), (474, 246, 245, 477), (202, 472, 470), (468, 469, 203), (469, 471, 203), (470, 473, 469), (482, 246, 472), (470, 475, 473), (472, 246, 474), (470, 474, 475), (475, 476, 473), (475, 474, 419, 478), (474, 477, 419), (483, 484, 245, 246), (477, 214, 419), (482, 483, 246), (200, 199, 480, 481), (484, 430, 214), (201, 200, 481, 482), (483, 486, 487, 484), (17, 179, 480), (481, 486, 483), (480, 485, 486), (180, 181, 212, 485), (485, 212, 213, 486), (487, 213, 430, 484), (488, 242, 501, 490), (489, 493, 244), (493, 496, 243), (496, 209, 243), (242, 488, 19), (491, 490, 494, 495), (489, 495, 493), (501, 241, 492), (492, 494, 490), (496, 495, 497, 498), (241, 240, 492), (492, 207, 208, 497), (240, 207, 492), (496, 498, 440, 209), (206, 207, 240), (208, 440, 498), (501, 507, 240, 241), (500, 499, 503, 504), (239, 499, 196), (239, 503, 499), (505, 504, 506, 508), (500, 504, 505), (503, 238, 504), (238, 506, 504), (508, 509, 206, 507), (519, 237, 238), (237, 450, 506), (506, 450, 508), (450, 509, 508), (513, 514, 516, 511), (237, 205, 450), (196, 512, 239), (512, 515, 239), (515, 238, 239), (519, 205, 237), (512, 511, 516, 515), (235, 234, 516, 514), (518, 234, 530, 459), (515, 517, 519), (234, 518, 516), (517, 518, 520), (521, 309, 308, 523), (518, 459, 520), (520, 205, 519), (530, 203, 459), (625, 524, 236), (524, 528, 235), (293, 523, 522), (523, 526, 528, 524), (522, 523, 524), (308, 526, 523), (525, 542, 202, 529), (542, 525, 308), (542, 201, 202), (528, 527, 529, 203), (534, 538, 308, 309), (203, 530, 528), (529, 202, 468), (468, 203, 529), (531, 32, 301, 535), (534, 536, 537, 538), (531, 535, 533), (536, 534, 532), (535, 539, 540, 536), (302, 539, 535), (540, 543, 541, 537), (537, 541, 538), (541, 542, 538), (302, 303, 539), (540, 539, 198, 199), (303, 198, 539), (190, 545, 547, 189), (541, 543, 200), (200, 201, 542), (211, 545, 190), (189, 547, 553, 188), (553, 578, 186, 187), (553, 187, 188), (544, 548, 546, 210), (546, 548, 550, 549), (210, 546, 545), (261, 394, 548), (394, 397, 548), (548, 397, 402, 550), (549, 551, 547), (554, 260, 233, 577), (550, 552, 549), (552, 551, 549), (551, 552, 553), (260, 554, 552), (552, 554, 578), (192, 560, 563, 191), (554, 577, 578), (556, 559, 560, 557), (197, 555, 556), (555, 558, 559), (560, 559, 561, 564), (558, 561, 559), (569, 570, 305, 306), (564, 563, 560), (252, 210, 562), (210, 545, 564), (564, 545, 565), (261, 544, 252), (252, 544, 210), (545, 211, 565), (569, 306, 307), (570, 304, 305), (292, 291, 569), (244, 493, 566), (567, 568, 291), (291, 568, 569), (493, 571, 566), (567, 571, 572), (572, 570, 568), (571, 243, 573), (573, 575, 572), (572, 575, 570), (209, 574, 243), (573, 574, 197), (573, 197, 575), (574, 20, 555), (575, 556, 557), (582, 271, 579), (577, 581, 582, 578), (233, 580, 577), (233, 265, 580), (265, 584, 581), (581, 583, 582), (265, 352, 264), (265, 264, 584), (131, 586, 588, 132), (591, 299, 587), (591, 593, 298), (592, 491, 489, 593), (297, 296, 586), (588, 587, 585), (586, 296, 589), (586, 589, 588), (296, 598, 589), (588, 592, 591), (598, 603, 590), (590, 603, 19), (590, 19, 491), (600, 599, 294, 602), (597, 297, 130), (597, 296, 297), (597, 598, 296), (16, 605, 594), (594, 596, 129), (596, 595, 129), (129, 595, 597), (605, 609, 594), (295, 599, 594), (594, 599, 596), (596, 601, 595), (601, 597, 595), (294, 599, 295), (596, 600, 601), (295, 609, 612, 294), (601, 602, 603), (294, 196, 499), (499, 500, 602), (602, 500, 502), (128, 127, 604, 605), (612, 613, 294), (126, 125, 606), (126, 604, 127), (126, 606, 608, 604), (618, 607, 125), (125, 607, 606), (605, 604, 608, 609), (609, 608, 611, 612), (610, 614, 615, 611), (613, 615, 511, 512), (615, 613, 611), (624, 236, 614), (236, 510, 614), (510, 513, 615), (615, 513, 511), (124, 123, 617, 618), (512, 196, 613), (621, 624, 614), (625, 236, 624), (120, 616, 122), (616, 619, 623, 617), (120, 178, 619), (621, 620, 622, 624), (617, 623, 620), (619, 178, 622), (622, 177, 293, 625), (177, 176, 521), (177, 521, 293), (632, 636, 177, 178), (632, 178, 120), (627, 626, 629, 628), (636, 176, 177), (118, 28, 626), (29, 629, 28), (627, 628, 630, 119), (629, 29, 30, 634), (634, 531, 533, 635), (628, 633, 630), (630, 633, 632), (32, 531, 634), (636, 633, 532, 534), (635, 533, 532), (115, 637, 640, 641), (649, 174, 637), (115, 641, 116), (640, 173, 644, 641), (174, 651, 640), (642, 643, 639), (643, 642, 644, 647), (645, 173, 646, 131), (130, 646, 173), (647, 645, 132, 585), (113, 14, 172, 648), (651, 655, 173), (172, 171, 650, 648), (659, 128, 170, 171), (653, 651, 649), (171, 170, 650), (650, 170, 652), (652, 654, 650), (650, 654, 653), (170, 128, 16), (170, 16, 129), (652, 129, 654), (657, 171, 172), (670, 124, 168, 169), (710, 658, 656), (112, 667, 658), (656, 660, 659), (660, 662, 659), (661, 128, 659), (660, 168, 662), (125, 126, 168), (662, 126, 127), (667, 670, 169), (663, 676, 167, 668), (13, 676, 663), (111, 665, 667), (663, 668, 666, 664), (665, 664, 666, 669), (672, 675, 676, 13), (669, 670, 667), (668, 122, 666), (666, 671, 669), (669, 671, 124), (669, 124, 670), (109, 60, 6, 673), (6, 62, 678, 673), (673, 674, 109), (674, 675, 110), (110, 675, 672), (674, 673, 677, 675), (678, 118, 626, 679), (62, 63, 678), (673, 679, 677), (63, 64, 678), (679, 121, 677), (680, 685, 681, 105), (679, 626, 119), (679, 120, 121), (12, 692, 680), (694, 693, 696, 697), (106, 681, 682), (695, 683, 680), (680, 683, 685), (695, 698, 687), (686, 688, 690), (689, 116, 688), (649, 115, 689), (689, 115, 116), (114, 166, 698), (165, 707, 693), (693, 707, 696), (694, 697, 695, 692), (164, 700, 699, 696), (696, 699, 697), (697, 698, 695), (712, 700, 164), (701, 700, 14, 113), (699, 701, 697), (697, 701, 114), (700, 701, 699), (165, 703, 706, 707), (702, 705, 706, 703), (707, 709, 164), (716, 704, 11), (715, 714, 717, 718), (704, 705, 702), (163, 708, 704), (708, 709, 705), (708, 710, 711), (716, 719, 163), (719, 162, 163), (103, 715, 716), (161, 714, 725), (714, 715, 713), (717, 720, 721, 718), (715, 718, 719), (717, 160, 720), (719, 718, 721, 722), (161, 728, 730, 160), (160, 13, 720), (663, 111, 720), (722, 111, 112), (728, 161, 725), (160, 732, 110, 13), (101, 100, 727, 725), (5, 723, 99), (723, 5, 58, 726), (729, 58, 59, 731), (58, 729, 726), (726, 729, 727), (727, 733, 730, 728), (737, 739, 158, 159), (729, 731, 733), (731, 60, 109), (731, 109, 733), (733, 109, 110), (96, 737, 159), (736, 738, 739, 737), (739, 740, 158), (805, 157, 735), (95, 734, 737), (739, 738, 741, 742), (157, 156, 738), (805, 93, 745, 157), (741, 680, 105), (745, 743, 746, 748), (745, 747, 157), (751, 156, 747), (751, 12, 156), (92, 756, 743), (155, 746, 743), (746, 155, 154, 749), (745, 748, 747), (747, 748, 750, 751), (746, 749, 748), (154, 153, 165, 749), (749, 750, 748), (155, 756, 761, 154), (165, 104, 749), (750, 104, 692), (92, 91, 754, 756), (761, 763, 153), (753, 754, 91), (752, 90, 769, 757), (752, 757, 755, 753), (769, 771, 760, 758), (758, 759, 755), (760, 11, 702, 762), (759, 762, 763), (759, 763, 761), (763, 762, 702, 703), (764, 152, 767, 768), (765, 769, 90), (88, 778, 152), (152, 764, 89), (152, 780, 767), (765, 89, 768, 766), (151, 101, 102, 767), (766, 770, 769), (768, 767, 772), (781, 100, 101, 151), (767, 102, 772), (772, 103, 770), (102, 713, 772), (780, 781, 151), (87, 775, 778, 88), (53, 54, 773), (773, 774, 86), (774, 773, 776, 777), (54, 776, 773), (778, 774, 777, 780), (775, 774, 778), (776, 55, 99, 779), (56, 99, 55), (779, 99, 723, 782), (779, 781, 777), (56, 57, 99), (779, 782, 100, 781), (150, 784, 787, 789), (723, 724, 782), (782, 724, 100), (83, 784, 150), (788, 792, 793, 789), (96, 159, 793), (149, 788, 786), (788, 789, 787), (788, 790, 792), (149, 148, 791, 790), (791, 148, 805, 94), (791, 792, 790), (792, 791, 94, 95), (799, 798, 804, 801), (95, 96, 792), (799, 149, 796), (801, 802, 148), (10, 795, 82), (147, 797, 10), (795, 797, 798), (798, 799, 796), (797, 804, 798), (146, 815, 803, 800), (800, 803, 744, 797), (10, 81, 809, 147), (802, 804, 805), (803, 92, 744), (804, 744, 93), (147, 809, 812, 146), (807, 810, 809, 808), (145, 823, 144, 806), (809, 810, 812), (813, 811, 810), (810, 811, 812), (816, 143, 142, 818), (811, 813, 814), (814, 815, 812), (813, 752, 91), (144, 90, 752), (91, 92, 814), (817, 820, 145), (820, 825, 145), (823, 825, 144), (817, 819, 818, 820), (816, 818, 819), (824, 89, 90, 825), (818, 822, 825), (141, 836, 821), (822, 824, 825), (836, 88, 821), (88, 89, 824), (143, 894, 828, 142), (142, 828, 831, 141), (827, 826, 829, 830), (826, 827, 78), (4, 51, 826), (51, 829, 826), (51, 52, 834, 829), (830, 828, 827), (830, 833, 828), (828, 833, 831), (829, 834, 832, 830), (832, 834, 837, 835), (52, 53, 773, 834), (832, 836, 833), (836, 832, 835, 87), (835, 837, 86, 775), (773, 86, 837), (840, 839, 841, 842), (840, 842, 37), (138, 853, 847, 843), (843, 844, 841), (850, 854, 852, 849), (843, 847, 844), (844, 845, 841), (847, 83, 844), (858, 785, 847), (847, 785, 786), (851, 138, 139), (851, 853, 138), (39, 850, 849), (38, 849, 851), (849, 852, 853, 851), (864, 137, 850), (850, 137, 854), (855, 136, 859, 856), (856, 857, 852), (136, 855, 137), (854, 855, 856), (857, 856, 859, 794), (137, 864, 81, 136), (10, 82, 859), (865, 864, 860), (42, 135, 861, 41), (40, 863, 860, 2), (40, 861, 863), (861, 876, 878, 862), (135, 874, 861), (863, 865, 860), (874, 876, 861), (878, 134, 866, 862), (865, 868, 81, 864), (862, 866, 867), (863, 867, 865), (134, 79, 80, 866), (867, 868, 865), (868, 867, 807, 808), (867, 80, 807), (46, 887, 869, 45), (868, 808, 81), (878, 882, 134), (44, 870, 871, 43), (887, 872, 873, 869), (870, 869, 873, 875), (871, 870, 875, 874), (889, 133, 877, 872), (875, 872, 877, 876), (877, 133, 892, 879), (877, 881, 876), (881, 880, 817, 882), (877, 879, 880), (877, 880, 881), (881, 882, 878), (879, 143, 816), (27, 47, 888, 26), (882, 817, 79), (886, 887, 3), (887, 886, 885, 889), (26, 888, 883), (47, 48, 884), (888, 885, 883), (883, 885, 886), (888, 891, 885), (890, 49, 50, 78), (884, 890, 888), (885, 891, 889), (890, 893, 888), (888, 893, 891), (894, 893, 78, 827), (78, 893, 890), (893, 894, 891), (50, 4, 78), (67, 897, 899, 66), (643, 647, 900, 898), (899, 903, 66), (15, 639, 896), (896, 895, 107), (895, 899, 108), (639, 643, 896), (643, 898, 896), (895, 901, 899), (896, 898, 900, 901), (902, 901, 900, 904), (899, 902, 903), (903, 902, 904, 905), (900, 117, 904), (904, 117, 948, 949), (905, 904, 949, 950), (909, 912, 69, 70), (98, 909, 70), (906, 682, 684, 910), (907, 909, 98), (914, 108, 897, 915), (906, 910, 908), (907, 908, 909), (910, 690, 911), (911, 914, 908), (690, 691, 913), (913, 15, 107), (107, 108, 914), (85, 919, 73, 9), (85, 935, 917, 919), (923, 72, 920), (923, 71, 72), (923, 98, 71), (919, 924, 923, 920), (158, 918, 916), (917, 922, 919), (918, 921, 922), (921, 740, 106, 906), (77, 927, 929, 76), (97, 907, 924), (929, 932, 74, 75), (929, 75, 76), (74, 932, 85, 9), (36, 37, 842, 937), (928, 927, 926), (150, 789, 928), (928, 931, 927), (793, 930, 789), (930, 931, 928), (931, 932, 929), (793, 933, 930), (930, 934, 931), (793, 159, 933), (933, 916, 930), (935, 85, 932), (916, 84, 934), (938, 944, 34), (842, 846, 941, 939), (842, 939, 937), (937, 942, 940), (937, 939, 942), (940, 944, 938), (948, 300, 587, 951), (941, 942, 939), (942, 943, 940), (940, 943, 944), (941, 945, 942), (945, 944, 943), (140, 925, 941), (944, 946, 947), (925, 926, 945), (946, 926, 927), (955, 65, 953), (300, 948, 117), (950, 949, 952, 953), (951, 952, 949), (951, 587, 299, 954), (956, 298, 244, 566), (298, 954, 299), (951, 957, 955), (954, 956, 957), (957, 292, 955), (566, 291, 956), (957, 291, 292), (71, 98, 8), (134, 882, 79), (140, 83, 150), (144, 825, 90), (771, 103, 11), (153, 763, 165), (162, 722, 112), (166, 114, 649), (124, 125, 168), (176, 636, 534), (613, 196, 294), (186, 578, 18), (260, 232, 233), (284, 288, 277), (372, 312, 24), (24, 315, 262), (24, 312, 315), (262, 315, 318), (284, 277, 316), (285, 314, 312), (312, 314, 315), (313, 317, 314), (314, 319, 315), (317, 316, 320), (317, 320, 321), (317, 321, 319), (287, 323, 288), (281, 280, 322), (323, 322, 324), (280, 279, 322), (279, 326, 324), (326, 330, 328), (326, 329, 330), (279, 339, 278), (339, 342, 278), (25, 332, 289), (290, 289, 331), (332, 335, 333), (334, 333, 338), (193, 194, 336), (335, 336, 337), (336, 340, 337), (335, 337, 263), (335, 263, 338), (340, 341, 337), (340, 343, 341), (292, 569, 307, 65), (349, 352, 265), (231, 345, 232), (346, 345, 349), (359, 283, 266), (228, 269, 229), (230, 356, 353), (354, 269, 355), (355, 368, 268), (356, 354, 358), (355, 268, 358), (357, 358, 282), (357, 282, 359), (268, 24, 262), (358, 310, 282), (227, 362, 360), (360, 361, 228), (374, 379, 362), (362, 363, 360), (362, 365, 363), (363, 366, 360), (364, 360, 366), (365, 369, 370), (369, 381, 284), (284, 313, 285), (371, 312, 372), (375, 225, 384), (226, 375, 377), (377, 378, 373), (375, 387, 376), (375, 376, 377), (377, 376, 378), (391, 281, 270), (380, 286, 287), (387, 391, 270), (223, 185, 272), (223, 382, 224), (224, 382, 225), (383, 385, 386), (383, 386, 390), (388, 275, 276), (389, 388, 289), (389, 392, 390), (222, 394, 261), (396, 402, 397), (402, 232, 260), (21, 395, 393), (221, 405, 395), (393, 396, 394), (395, 405, 398), (396, 395, 399), (396, 399, 401), (401, 232, 402), (22, 267, 231), (403, 405, 221), (467, 259, 218), (219, 218, 259), (220, 219, 403), (220, 403, 221), (259, 406, 403), (258, 408, 406), (405, 404, 407), (415, 417, 408), (406, 408, 409), (409, 408, 410), (409, 410, 230), (259, 414, 258), (257, 411, 215), (216, 215, 413), (411, 412, 413), (412, 256, 227), (413, 412, 416), (415, 414, 417), (256, 429, 362), (256, 362, 227), (418, 360, 228), (478, 420, 257), (256, 427, 429), (214, 255, 254), (214, 421, 419), (419, 421, 478), (254, 435, 421), (421, 424, 422), (422, 424, 425), (424, 435, 253), (426, 429, 427), (430, 433, 255), (255, 433, 254), (254, 433, 435), (435, 436, 224), (213, 212, 432), (212, 181, 431), (430, 432, 433), (431, 182, 434), (432, 436, 433), (436, 431, 439), (183, 184, 437), (184, 185, 437), (437, 223, 438), (209, 442, 20), (446, 447, 442), (207, 441, 208), (209, 440, 442), (440, 441, 443), (251, 444, 441), (442, 440, 446), (443, 444, 445), (444, 456, 21), (445, 444, 448), (446, 445, 449), (447, 446, 449), (448, 21, 393), (445, 448, 222), (449, 445, 222), (206, 452, 251), (453, 456, 251), (456, 458, 221), (205, 460, 450), (509, 451, 452), (206, 509, 452), (450, 250, 454), (451, 454, 453), (451, 453, 452), (250, 463, 249), (250, 249, 454), (455, 458, 456), (249, 219, 457), (249, 466, 467), (203, 248, 459), (204, 459, 461), (205, 204, 460), (459, 248, 462), (459, 462, 461), (471, 247, 248), (460, 461, 463), (462, 465, 461), (476, 215, 464), (461, 465, 466), (461, 466, 463), (479, 257, 215), (247, 473, 476), (476, 479, 215), (202, 470, 468), (468, 470, 469), (469, 473, 471), (470, 472, 474), (476, 475, 478), (245, 214, 477), (476, 478, 479), (245, 484, 214), (198, 17, 480), (198, 480, 199), (480, 179, 485), (481, 480, 486), (481, 483, 482), (179, 180, 485), (486, 213, 487), (488, 490, 491), (489, 491, 495), (490, 501, 492), (495, 496, 493), (494, 492, 497), (494, 497, 495), (497, 208, 498), (19, 502, 242), (502, 501, 242), (507, 206, 240), (502, 500, 501), (501, 500, 505), (503, 239, 238), (505, 507, 501), (505, 508, 507), (238, 237, 506), (509, 450, 451), (515, 519, 238), (236, 235, 510), (510, 235, 513), (513, 235, 514), (516, 517, 515), (516, 518, 517), (517, 520, 519), (459, 204, 520), (520, 204, 205), (236, 524, 235), (235, 528, 234), (528, 530, 234), (176, 534, 309), (176, 309, 521), (293, 521, 523), (625, 522, 524), (308, 525, 526), (526, 527, 528), (526, 525, 529), (527, 526, 529), (538, 542, 308), (533, 536, 532), (301, 302, 535), (533, 535, 536), (536, 540, 537), (541, 200, 542), (540, 199, 543), (303, 17, 198), (543, 199, 200), (544, 261, 548), (546, 547, 545), (546, 549, 547), (551, 553, 547), (402, 260, 550), (550, 260, 552), (553, 552, 578), (557, 560, 192), (20, 442, 558), (20, 558, 555), (555, 559, 556), (558, 442, 447), (558, 447, 562), (561, 558, 562), (562, 447, 252), (561, 562, 210), (561, 210, 564), (563, 564, 565), (304, 570, 576), (291, 566, 567), (566, 571, 567), (568, 567, 572), (568, 570, 569), (493, 243, 571), (571, 573, 572), (243, 574, 573), (570, 575, 576), (209, 20, 574), (574, 555, 197), (575, 197, 556), (576, 575, 557), (578, 579, 18), (577, 580, 581), (578, 582, 579), (580, 265, 581), (585, 587, 300), (299, 591, 298), (131, 297, 586), (132, 588, 585), (587, 588, 591), (588, 589, 592), (589, 598, 590), (589, 590, 592), (590, 491, 592), (592, 593, 591), (491, 19, 488), (16, 594, 129), (130, 129, 597), (609, 295, 594), (596, 599, 600), (597, 601, 598), (598, 601, 603), (601, 600, 602), (294, 499, 602), (602, 502, 603), (128, 605, 16), (618, 621, 607), (606, 607, 610), (606, 610, 608), (607, 621, 610), (608, 610, 611), (621, 614, 610), (611, 613, 612), (614, 510, 615), (122, 616, 123), (123, 616, 617), (125, 124, 618), (616, 120, 619), (618, 617, 620), (618, 620, 621), (619, 622, 623), (620, 623, 622), (622, 178, 177), (624, 622, 625), (625, 293, 522), (630, 632, 120), (118, 64, 28), (28, 629, 626), (120, 119, 630), (628, 629, 631), (629, 634, 631), (631, 635, 628), (30, 31, 634), (631, 634, 635), (628, 635, 633), (632, 633, 636), (31, 32, 634), (633, 635, 532), (638, 639, 15), (115, 649, 637), (116, 641, 638), (637, 174, 640), (638, 641, 642), (638, 642, 639), (640, 651, 173), (642, 641, 644), (644, 173, 645), (644, 645, 647), (646, 130, 297), (646, 297, 131), (645, 131, 132), (649, 651, 174), (655, 130, 173), (114, 113, 653), (114, 653, 649), (113, 648, 650), (113, 650, 653), (651, 653, 655), (652, 170, 129), (653, 654, 655), (654, 129, 655), (655, 129, 130), (14, 657, 172), (657, 659, 171), (710, 112, 658), (711, 656, 657), (656, 658, 660), (657, 656, 659), (658, 667, 169), (658, 169, 660), (659, 662, 661), (169, 168, 660), (661, 662, 127), (661, 127, 128), (662, 168, 126), (663, 664, 111), (112, 111, 667), (111, 664, 665), (665, 669, 667), (668, 167, 122), (122, 123, 666), (666, 123, 671), (167, 120, 122), (671, 123, 124), (676, 677, 167), (677, 121, 167), (109, 674, 110), (61, 62, 6), (673, 678, 679), (675, 677, 676), (678, 64, 118), (626, 627, 119), (679, 119, 120), (684, 686, 690), (105, 681, 106), (692, 695, 680), (681, 685, 688), (681, 684, 682), (683, 695, 687), (683, 687, 685), (681, 688, 686), (684, 681, 686), (685, 687, 688), (687, 698, 689), (688, 687, 689), (688, 116, 690), (698, 166, 689), (116, 691, 690), (166, 649, 689), (691, 116, 638), (104, 165, 693), (104, 693, 692), (693, 694, 692), (707, 164, 696), (698, 697, 114), (700, 712, 14), (701, 113, 114), (763, 703, 165), (709, 712, 164), (702, 11, 704), (716, 163, 704), (704, 708, 705), (705, 709, 706), (707, 706, 709), (163, 162, 708), (708, 162, 710), (709, 708, 711), (709, 711, 712), (162, 112, 710), (711, 710, 656), (712, 711, 657), (103, 716, 11), (719, 722, 162), (102, 725, 713), (713, 715, 103), (725, 714, 713), (714, 161, 717), (716, 715, 719), (161, 160, 717), (720, 13, 663), (720, 111, 721), (722, 721, 111), (730, 732, 160), (100, 724, 727), (724, 723, 726), (724, 726, 727), (727, 728, 725), (727, 729, 733), (730, 733, 732), (731, 59, 60), (732, 733, 110), (94, 805, 735), (94, 735, 734), (96, 95, 737), (734, 735, 736), (734, 736, 737), (735, 157, 738), (735, 738, 736), (157, 747, 156), (156, 741, 738), (739, 742, 740), (156, 12, 741), (742, 106, 740), (12, 680, 741), (741, 105, 742), (742, 105, 106), (92, 743, 744), (93, 744, 745), (743, 756, 155), (745, 744, 743), (761, 153, 154), (750, 749, 104), (750, 692, 751), (91, 752, 753), (754, 753, 755), (755, 757, 758), (755, 759, 754), (756, 754, 761), (757, 769, 758), (754, 759, 761), (759, 758, 762), (758, 760, 762), (771, 11, 760), (765, 766, 769), (88, 152, 89), (90, 89, 765), (89, 764, 768), (766, 768, 770), (767, 780, 151), (768, 772, 770), (769, 770, 771), (771, 770, 103), (101, 725, 102), (772, 713, 103), (152, 778, 780), (86, 774, 775), (776, 54, 55), (776, 779, 777), (777, 781, 780), (57, 5, 99), (858, 796, 785), (786, 783, 83), (83, 783, 784), (784, 783, 787), (785, 796, 149), (785, 149, 786), (786, 788, 783), (787, 783, 788), (788, 149, 790), (801, 148, 149), (792, 96, 793), (94, 734, 95), (858, 794, 796), (149, 799, 801), (148, 802, 805), (10, 797, 795), (82, 795, 798), (794, 82, 798), (794, 798, 796), (147, 146, 797), (146, 800, 797), (797, 744, 804), (804, 802, 801), (815, 92, 803), (805, 804, 93), (146, 812, 815), (80, 79, 806), (80, 806, 807), (81, 808, 809), (806, 79, 145), (807, 806, 810), (806, 813, 810), (806, 144, 813), (811, 814, 812), (813, 144, 752), (814, 813, 91), (815, 814, 92), (79, 817, 145), (825, 823, 145), (816, 819, 880), (880, 819, 817), (818, 142, 821), (142, 141, 821), (818, 821, 822), (818, 825, 820), (821, 824, 822), (821, 88, 824), (831, 836, 141), (78, 4, 826), (894, 827, 828), (830, 832, 833), (831, 833, 836), (834, 773, 837), (835, 775, 87), (836, 87, 88), (846, 83, 140), (838, 139, 138), (838, 841, 839), (838, 138, 843), (838, 843, 841), (842, 841, 846), (841, 845, 846), (853, 858, 847), (845, 844, 83), (845, 83, 846), (847, 786, 83), (853, 852, 858), (2, 860, 848), (848, 850, 39), (38, 39, 849), (848, 860, 850), (860, 864, 850), (852, 854, 856), (854, 137, 855), (852, 857, 858), (858, 857, 794), (136, 10, 859), (859, 82, 794), (42, 871, 135), (40, 41, 861), (861, 862, 863), (863, 862, 867), (867, 866, 80), (135, 871, 874), (3, 887, 46), (44, 869, 870), (872, 887, 889), (873, 872, 875), (874, 875, 876), (876, 881, 878), (879, 892, 143), (879, 816, 880), (889, 892, 133), (27, 0, 47), (3, 883, 886), (47, 884, 888), (884, 48, 890), (48, 49, 890), (891, 892, 889), (891, 894, 892), (7, 897, 67), (107, 15, 896), (108, 107, 895), (108, 899, 897), (895, 896, 901), (901, 902, 899), (900, 647, 175), (900, 175, 117), (175, 300, 117), (8, 98, 70), (69, 912, 68), (68, 912, 915), (97, 906, 908), (907, 97, 908), (909, 908, 912), (684, 690, 910), (910, 911, 908), (911, 690, 913), (908, 914, 912), (913, 107, 911), (911, 107, 914), (912, 914, 915), (691, 15, 913), (919, 920, 73), (84, 916, 917), (935, 84, 917), (916, 159, 158), (917, 916, 922), (922, 916, 918), (158, 740, 921), (918, 158, 921), (919, 922, 924), (922, 921, 924), (921, 906, 97), (921, 97, 924), (923, 924, 98), (106, 682, 906), (924, 907, 98), (925, 150, 928), (926, 925, 928), (927, 931, 929), (928, 789, 930), (931, 934, 932), (930, 916, 934), (932, 934, 935), (933, 159, 916), (935, 934, 84), (34, 944, 33), (944, 947, 33), (36, 937, 35), (35, 937, 936), (1, 936, 938), (936, 937, 940), (936, 940, 938), (846, 140, 941), (943, 942, 945), (941, 925, 945), (945, 946, 944), (140, 150, 925), (946, 945, 926), (947, 946, 927), (955, 292, 65), (948, 951, 949), (952, 951, 955), (952, 955, 953), (951, 954, 957), (298, 956, 954), (957, 956, 291)])
me_plane_001.polygons.foreach_set('material_index', [1, 1, 1, 1, 1, 1, 1, 1, 1, 1, 1, 1, 2, 2, 2, 2, 2, 2, 2, 2, 2, 2, 2, 2, 2, 2, 2, 2, 2, 2, 2, 2, 2, 2, 2, 2, 2, 2, 2, 2, 2, 2, 2, 2, 2, 2, 2, 2, 2, 2, 2, 2, 2, 2, 2, 2, 2, 2, 2, 2, 2, 2, 2, 2, 2, 2, 2, 2, 2, 2, 2, 2, 2, 2, 2, 2, 2, 2, 2, 2, 2, 2, 2, 2, 2, 2, 2, 2, 2, 2, 2, 2, 2, 2, 2, 2, 2, 2, 2, 2, 2, 2, 2, 2, 2, 2, 2, 2, 2, 2, 2, 2, 2, 2, 2, 2, 2, 2, 2, 2, 2, 2, 2, 2, 2, 2, 2, 2, 2, 2, 2, 2, 2, 2, 2, 2, 2, 2, 2, 2, 2, 2, 2, 2, 2, 2, 2, 2, 2, 2, 2, 2, 2, 2, 2, 2, 2, 2, 2, 2, 2, 2, 2, 2, 2, 2, 2, 2, 2, 2, 2, 2, 2, 2, 2, 2, 2, 2, 2, 2, 2, 2, 2, 2, 2, 2, 2, 2, 2, 2, 2, 2, 2, 2, 2, 2, 2, 2, 2, 2, 2, 2, 2, 2, 2, 2, 2, 2, 2, 2, 2, 2, 2, 2, 2, 2, 2, 2, 2, 2, 2, 2, 2, 2, 2, 2, 2, 2, 2, 2, 2, 2, 2, 2, 2, 2, 2, 2, 2, 2, 2, 2, 2, 2, 2, 2, 2, 2, 2, 2, 2, 2, 2, 2, 2, 2, 2, 2, 2, 2, 2, 2, 2, 2, 2, 2, 2, 2, 2, 2, 2, 2, 2, 2, 2, 2, 2, 2, 2, 2, 2, 2, 2, 2, 2, 2, 2, 2, 2, 2, 2, 2, 2, 2, 2, 2, 2, 2, 2, 2, 2, 2, 2, 2, 2, 2, 2, 2, 2, 2, 2, 2, 2, 2, 2, 2, 2, 2, 2, 2, 2, 2, 2, 2, 2, 2, 2, 2, 2, 2, 2, 2, 2, 2, 2, 2, 2, 2, 2, 2, 2, 2, 2, 2, 2, 2, 2, 2, 2, 2, 2, 2, 2, 2, 2, 2, 2, 2, 2, 2, 2, 2, 2, 2, 2, 2, 2, 2, 2, 2, 2, 2, 2, 2, 2, 2, 2, 2, 2, 2, 2, 1, 1, 1, 1, 1, 1, 1, 1, 1, 1, 1, 1, 1, 1, 1, 1, 1, 1, 1, 1, 1, 1, 1, 1, 1, 1, 1, 1, 1, 1, 1, 1, 1, 1, 1, 1, 1, 1, 1, 1, 1, 1, 1, 1, 1, 1, 1, 1, 1, 1, 1, 1, 1, 1, 1, 1, 1, 1, 1, 1, 1, 1, 1, 1, 1, 1, 1, 1, 1, 1, 1, 1, 1, 1, 1, 1, 1, 1, 1, 1, 1, 1, 1, 1, 1, 1, 1, 1, 1, 1, 1, 1, 1, 1, 1, 1, 1, 1, 1, 1, 1, 1, 1, 1, 1, 1, 1, 1, 1, 1, 1, 1, 1, 1, 1, 1, 1, 1, 1, 1, 1, 1, 1, 1, 1, 1, 1, 1, 1, 1, 1, 1, 1, 1, 1, 1, 1, 1, 1, 1, 1, 1, 1, 1, 1, 1, 1, 1, 1, 1, 1, 1, 1, 1, 1, 1, 1, 1, 1, 1, 1, 1, 1, 1, 1, 1, 1, 1, 1, 1, 1, 1, 1, 1, 1, 1, 1, 1, 1, 1, 1, 1, 1, 1, 1, 1, 1, 1, 1, 1, 1, 1, 1, 1, 1, 1, 1, 1, 1, 1, 1, 1, 1, 1, 1, 1, 1, 1, 1, 1, 1, 1, 1, 1, 1, 1, 1, 1, 1, 1, 1, 1, 1, 1, 1, 1, 1, 1, 1, 1, 1, 1, 1, 1, 1, 1, 1, 1, 1, 1, 1, 1, 1, 1, 1, 1, 1, 1, 1, 1, 1, 1, 1, 1, 1, 1, 1, 1, 1, 1, 1, 1, 1, 1, 1, 1, 1, 1, 1, 1, 1, 1, 1, 1, 1, 1, 1, 1, 1, 1, 1, 1, 1, 1, 1, 1, 1, 1, 1, 1, 1, 1, 1, 1, 1, 1, 1, 1, 1, 1, 1, 1, 1, 1, 1, 1, 1, 1, 1, 1, 1, 1, 1, 1, 1, 1, 1, 1, 1, 1, 1, 1, 1, 1, 1, 1, 1, 1, 1, 1, 1, 1, 1, 1, 1, 1, 1, 1, 1, 1, 1, 1, 1, 1, 1, 1, 1, 1, 1, 1, 1, 1, 1, 1, 1, 1, 1, 1, 1, 1, 1, 1, 1, 1, 1, 1, 1, 1, 1, 1, 1, 1, 1, 1, 1, 1, 1, 1, 1, 1, 1, 1, 1, 1, 1, 1, 1, 1, 1, 1, 1, 1, 1, 1, 1, 1, 1, 1, 1, 1, 1, 1, 1, 1, 1, 1, 1, 1, 1, 1, 1, 1, 1, 1, 1, 1, 1, 1, 1, 1, 1, 1, 1, 1, 1, 1, 1, 1, 1, 1, 1, 1, 1, 1, 1, 1, 1, 1, 1, 1, 1, 1, 1, 1, 1, 1, 1, 1, 1, 1, 1, 1, 1, 1, 1, 1, 1, 1, 1, 1, 1, 1, 1, 1, 1, 1, 1, 1, 1, 1, 1, 1, 1, 1, 1, 1, 1, 1, 1, 1, 1, 1, 1, 1, 1, 1, 1, 1, 1, 1, 1, 2, 2, 2, 2, 2, 2, 2, 2, 2, 2, 2, 2, 2, 2, 2, 2, 2, 2, 2, 2, 2, 2, 2, 2, 2, 2, 2, 2, 2, 2, 2, 2, 2, 2, 2, 1, 2, 2, 2, 2, 2, 2, 2, 2, 2, 2, 2, 2, 2, 2, 2, 2, 2, 2, 2, 2, 2, 2, 2, 2, 2, 2, 2, 2, 2, 2, 2, 2, 2, 2, 2, 2, 2, 2, 2, 2, 2, 2, 2, 2, 2, 2, 2, 2, 2, 2, 2, 2, 2, 2, 2, 2, 2, 2, 2, 2, 2, 2, 2, 2, 2, 2, 2, 2, 2, 2, 2, 2, 2, 2, 2, 2, 2, 2, 2, 2, 2, 2, 2, 2, 2, 2, 2, 2, 2, 2, 2, 2, 2, 2, 2, 2, 2, 2, 2, 2, 2, 2, 2, 2, 2, 2, 2, 2, 2, 2, 2, 2, 2, 2, 2, 2, 2, 2, 2, 2, 2, 2, 2, 2, 2, 2, 2, 2, 2, 2, 2, 2, 2, 2, 2, 2, 2, 2, 2, 2, 2, 2, 2, 2, 2, 2, 2, 2, 2, 2, 2, 2, 2, 2, 2, 2, 2, 2, 2, 2, 2, 2, 2, 2, 2, 2, 2, 2, 2, 2, 2, 2, 2, 2, 2, 2, 2, 2, 2, 2, 2, 2, 2, 2, 2, 2, 2, 2, 2, 2, 2, 2, 2, 2, 2, 2, 2, 2, 2, 2, 2, 2, 2, 2, 2, 2, 2, 2, 2, 2, 2, 2, 2, 2, 2, 2, 2, 2, 2, 2, 2, 2, 2, 2, 2, 2, 2, 2, 2, 2, 2, 2, 2, 2, 2, 2, 2, 1, 1, 1, 1, 1, 1, 1, 1, 1, 1, 1, 1, 1, 1, 1, 1, 1, 1, 1, 1, 1, 1, 1, 1, 1, 1, 1, 1, 1, 1, 1, 1, 1, 1, 1, 1, 1, 1, 1, 1, 1, 1, 1, 1, 1, 1, 1, 1, 1, 1, 1, 1, 1, 1, 1, 1, 1, 1, 1, 1, 1, 1, 1, 1, 1, 1, 1, 1, 1, 1, 1, 1, 1, 1, 1, 1, 1, 1, 1, 1, 1, 1, 1, 1, 1, 1, 1, 1, 1, 1, 1, 1, 1, 1, 1, 1, 1, 1, 1, 1, 1, 1, 1, 1, 1, 1, 1, 1, 1, 1, 1, 1, 1, 1, 1, 1, 1, 1, 1, 1, 1, 1, 1, 1, 1, 1, 1, 1, 1, 1, 1, 1, 1, 1, 1, 1, 1, 1, 1, 1, 1, 1, 1, 1, 1, 1, 1, 1, 1, 1, 1, 1, 1, 1, 1, 1, 1, 1, 1, 1, 1, 1, 1, 1, 1, 1, 1, 1, 1, 1, 1, 1, 1, 1, 1, 1, 1, 1, 1, 1, 1, 1, 1, 1, 1, 1, 1, 1, 1, 1, 1, 1, 1, 1, 1, 1, 1, 1, 1, 1, 1, 1, 1, 1, 1, 1, 1, 1, 1, 1, 1, 1, 1, 1, 1, 1, 1, 1, 1, 1, 1, 1, 1, 1, 1, 1, 1, 1, 1, 1, 1, 1, 1, 1, 1, 1, 1, 1, 1, 1, 1, 1, 1, 1, 1, 1, 1, 1, 1, 1, 1, 1, 1, 1, 1, 1, 1, 1, 1, 1, 1, 1, 1, 1, 1, 1, 1, 1, 1, 1, 1, 1, 1, 1, 1, 1, 1, 1, 1, 1, 1, 1, 1, 1, 1, 1, 1, 1, 1, 1, 1, 1, 1, 1, 1, 1, 1, 1, 1, 1, 1, 1, 1, 1, 1, 1, 1, 1, 1, 1, 1, 1, 1, 1, 1, 1, 1, 1, 1, 1, 1, 1, 1, 1, 1, 1, 1, 1, 1, 1, 1, 1, 1, 1, 1, 1, 1, 1, 1, 1, 1, 1, 1, 1, 1, 1, 1, 1, 1, 1, 1, 1, 1, 1, 1, 1, 1, 1, 1, 1, 1, 1, 1, 1, 1, 1, 1, 1, 1, 1, 1, 1, 1, 1, 1, 1, 1, 1, 1, 1, 1, 1, 1])
me_plane_001.materials.append(mat_material_004)
me_plane_001.materials.append(mat_material_001)
me_plane_001.materials.append(mat_material_002)
me_plane_001.materials.append(mat_material_003)
me_plane_001.use_remesh_preserve_volume = False
me_plane_001.use_remesh_preserve_attributes = False
me_plane_001.use_mirror_vertex_groups = False
me_plane_001.update()

# ---- objects
ob_ground = bpy.data.objects.new('Ground', me_plane_001)

# ---- transforms, parenting, visibility, modifiers, constraints
ob_ground.location = (0.0, 0.0, 0.0)
ob_ground.lineart.crease_threshold = 0.0

# ---- collection membership
col_collection_1.objects.link(ob_ground)

# ---- scene / render settings (as saved in the file)
scene.frame_start = 1; scene.frame_end = 250; scene.frame_set(1)
scene.render.engine = 'BLENDER_EEVEE_NEXT'
scene.render.resolution_percentage = 50
scene.render.dither_intensity = 0.0
scene.cycles.use_denoising = False
scene.cycles.samples = 128
scene.cycles.sampling_pattern = 'TABULATED_SOBOL'
scene.cycles.light_sampling_threshold = 0.0
scene.cycles.use_adaptive_sampling = False
scene.cycles.use_light_tree = False
scene.cycles.blur_glossy = 0.0
scene.cycles.sample_clamp_indirect = 0.0
scene.view_settings.view_transform = 'Standard'
bpy.context.view_layer.update()

# ---- added for rendering (the .blend has no active camera and no usable light): camera, sun
cam_auto = bpy.data.cameras.new('AutoCamera')
cam_auto.lens = 50.0
cam_auto.sensor_width = 36.0
cam_auto.clip_end = 2073.42
ob_auto_camera = bpy.data.objects.new('AutoCamera', cam_auto)
scene.collection.objects.link(ob_auto_camera)
ob_auto_camera.location = (63.7446, -141.588, 94.3294)
ob_auto_camera.rotation_euler = (1.09748, -7.21219e-08, 0.694738)
scene.camera = ob_auto_camera
light_auto_sun = bpy.data.lights.new('AutoSun', 'SUN')
light_auto_sun.energy = 3.0
light_auto_sun.angle = 0.0523599
ob_auto_sun = bpy.data.objects.new('AutoSun', light_auto_sun)
scene.collection.objects.link(ob_auto_sun)
ob_auto_sun.rotation_euler = (0.872665, 0.174533, 0.523599)
bpy.context.view_layer.update()
